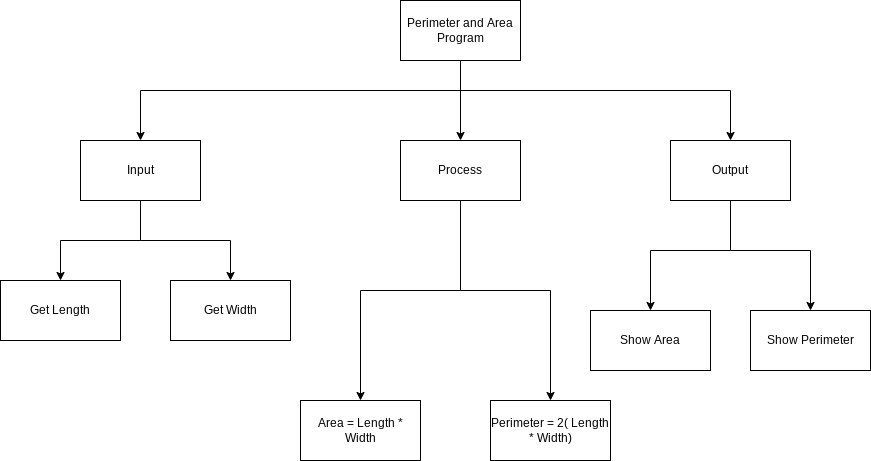

The diagram above was exported from draw.io. Its source (the exported page's mxGraphModel, read from the mxfile embedded in the PNG):
<mxGraphModel dx="1421" dy="561" grid="1" gridSize="10" guides="1" tooltips="1" connect="1" arrows="1" fold="1" page="1" pageScale="1" pageWidth="827" pageHeight="1169" math="0" shadow="0">
  <root>
    <mxCell id="0" />
    <mxCell id="1" parent="0" />
    <mxCell id="26" style="edgeStyle=none;html=1;entryX=0.5;entryY=0;entryDx=0;entryDy=0;jumpStyle=line;" parent="1" target="35" edge="1">
      <mxGeometry relative="1" as="geometry">
        <mxPoint x="330" y="90" as="sourcePoint" />
      </mxGeometry>
    </mxCell>
    <mxCell id="27" style="edgeStyle=orthogonalEdgeStyle;rounded=0;jumpStyle=line;html=1;entryX=0.5;entryY=0;entryDx=0;entryDy=0;" parent="1" source="29" target="32" edge="1">
      <mxGeometry relative="1" as="geometry">
        <Array as="points">
          <mxPoint x="330" y="120" />
          <mxPoint x="10" y="120" />
        </Array>
      </mxGeometry>
    </mxCell>
    <mxCell id="28" style="edgeStyle=orthogonalEdgeStyle;shape=connector;rounded=0;jumpStyle=line;html=1;labelBackgroundColor=default;fontFamily=Helvetica;fontSize=11;fontColor=default;endArrow=classic;strokeColor=default;" parent="1" source="29" target="38" edge="1">
      <mxGeometry relative="1" as="geometry">
        <Array as="points">
          <mxPoint x="330" y="120" />
          <mxPoint x="600" y="120" />
        </Array>
      </mxGeometry>
    </mxCell>
    <mxCell id="29" value="Perimeter and Area Program" style="rounded=0;whiteSpace=wrap;html=1;" parent="1" vertex="1">
      <mxGeometry x="270" y="30" width="120" height="60" as="geometry" />
    </mxCell>
    <mxCell id="30" style="edgeStyle=none;html=1;exitX=0.5;exitY=1;exitDx=0;exitDy=0;entryX=0.5;entryY=0;entryDx=0;entryDy=0;rounded=0;" parent="1" source="32" target="39" edge="1">
      <mxGeometry relative="1" as="geometry">
        <Array as="points">
          <mxPoint x="10" y="270" />
          <mxPoint x="-70" y="270" />
        </Array>
      </mxGeometry>
    </mxCell>
    <mxCell id="31" style="edgeStyle=none;html=1;entryX=0.5;entryY=0;entryDx=0;entryDy=0;rounded=0;" parent="1" target="42" edge="1">
      <mxGeometry relative="1" as="geometry">
        <Array as="points">
          <mxPoint x="100" y="270" />
        </Array>
        <mxPoint x="10" y="270" as="sourcePoint" />
      </mxGeometry>
    </mxCell>
    <mxCell id="32" value="Input" style="rounded=0;whiteSpace=wrap;html=1;" parent="1" vertex="1">
      <mxGeometry x="-50" y="170" width="120" height="60" as="geometry" />
    </mxCell>
    <mxCell id="33" style="edgeStyle=none;html=1;entryX=0.5;entryY=0;entryDx=0;entryDy=0;rounded=0;" parent="1" target="41" edge="1">
      <mxGeometry relative="1" as="geometry">
        <Array as="points">
          <mxPoint x="230" y="320" />
        </Array>
        <mxPoint x="330" y="320" as="sourcePoint" />
      </mxGeometry>
    </mxCell>
    <mxCell id="34" style="edgeStyle=none;html=1;entryX=0.5;entryY=0;entryDx=0;entryDy=0;rounded=0;" parent="1" target="43" edge="1">
      <mxGeometry relative="1" as="geometry">
        <Array as="points">
          <mxPoint x="420" y="320" />
        </Array>
        <mxPoint x="330" y="320" as="sourcePoint" />
      </mxGeometry>
    </mxCell>
    <mxCell id="35" value="Process" style="rounded=0;whiteSpace=wrap;html=1;" parent="1" vertex="1">
      <mxGeometry x="270" y="170" width="120" height="60" as="geometry" />
    </mxCell>
    <mxCell id="36" style="edgeStyle=none;html=1;exitX=0.5;exitY=1;exitDx=0;exitDy=0;entryX=0.5;entryY=0;entryDx=0;entryDy=0;rounded=0;" parent="1" source="38" target="40" edge="1">
      <mxGeometry relative="1" as="geometry">
        <Array as="points">
          <mxPoint x="600" y="280" />
          <mxPoint x="520" y="280" />
        </Array>
      </mxGeometry>
    </mxCell>
    <mxCell id="37" style="edgeStyle=none;html=1;entryX=0.5;entryY=0;entryDx=0;entryDy=0;rounded=0;" parent="1" target="44" edge="1">
      <mxGeometry relative="1" as="geometry">
        <Array as="points">
          <mxPoint x="680" y="280" />
        </Array>
        <mxPoint x="600" y="280" as="sourcePoint" />
      </mxGeometry>
    </mxCell>
    <mxCell id="38" value="Output" style="rounded=0;whiteSpace=wrap;html=1;" parent="1" vertex="1">
      <mxGeometry x="540" y="170" width="120" height="60" as="geometry" />
    </mxCell>
    <mxCell id="39" value="Get Length" style="rounded=0;whiteSpace=wrap;html=1;" parent="1" vertex="1">
      <mxGeometry x="-130" y="310" width="120" height="60" as="geometry" />
    </mxCell>
    <mxCell id="40" value="Show Area" style="rounded=0;whiteSpace=wrap;html=1;" parent="1" vertex="1">
      <mxGeometry x="460" y="340" width="120" height="60" as="geometry" />
    </mxCell>
    <mxCell id="41" value="Area = Length * Width" style="rounded=0;whiteSpace=wrap;html=1;" parent="1" vertex="1">
      <mxGeometry x="170" y="430" width="120" height="60" as="geometry" />
    </mxCell>
    <mxCell id="42" value="Get Width" style="rounded=0;whiteSpace=wrap;html=1;" parent="1" vertex="1">
      <mxGeometry x="40" y="310" width="120" height="60" as="geometry" />
    </mxCell>
    <mxCell id="43" value="Perimeter = 2( Length * Width)" style="rounded=0;whiteSpace=wrap;html=1;" parent="1" vertex="1">
      <mxGeometry x="360" y="430" width="120" height="60" as="geometry" />
    </mxCell>
    <mxCell id="44" value="Show Perimeter" style="rounded=0;whiteSpace=wrap;html=1;" parent="1" vertex="1">
      <mxGeometry x="620" y="340" width="120" height="60" as="geometry" />
    </mxCell>
    <mxCell id="45" value="" style="endArrow=none;html=1;entryX=0.5;entryY=1;entryDx=0;entryDy=0;" edge="1" parent="1" target="35">
      <mxGeometry width="50" height="50" relative="1" as="geometry">
        <mxPoint x="330" y="320" as="sourcePoint" />
        <mxPoint x="350" y="270" as="targetPoint" />
      </mxGeometry>
    </mxCell>
  </root>
</mxGraphModel>